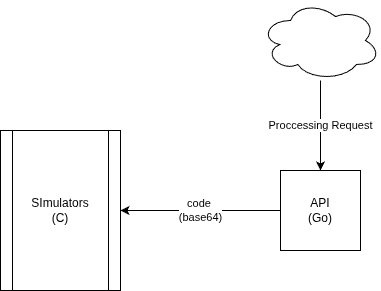

The diagram above was exported from draw.io. Its source (the exported page's mxGraphModel, read from the mxfile embedded in the PNG):
<mxGraphModel dx="1665" dy="759" grid="1" gridSize="10" guides="1" tooltips="1" connect="1" arrows="1" fold="1" page="1" pageScale="1" pageWidth="850" pageHeight="1100" math="0" shadow="0">
  <root>
    <mxCell id="0" />
    <mxCell id="1" parent="0" />
    <mxCell id="FCyJ4fuBOHMpI3hazhTu-3" edge="1" parent="1" source="FCyJ4fuBOHMpI3hazhTu-1" style="edgeStyle=orthogonalEdgeStyle;rounded=0;orthogonalLoop=1;jettySize=auto;html=1;" target="FCyJ4fuBOHMpI3hazhTu-2" value="Proccessing Request">
      <mxGeometry relative="1" as="geometry" />
    </mxCell>
    <mxCell id="FCyJ4fuBOHMpI3hazhTu-1" parent="1" style="ellipse;shape=cloud;whiteSpace=wrap;html=1;" value="" vertex="1">
      <mxGeometry height="80" width="120" x="420" y="190" as="geometry" />
    </mxCell>
    <mxCell id="FCyJ4fuBOHMpI3hazhTu-8" edge="1" parent="1" source="FCyJ4fuBOHMpI3hazhTu-2" style="edgeStyle=orthogonalEdgeStyle;rounded=0;orthogonalLoop=1;jettySize=auto;html=1;" target="FCyJ4fuBOHMpI3hazhTu-7" value="code&amp;nbsp;&lt;div&gt;(&lt;span style=&quot;background-color: light-dark(#ffffff, var(--ge-dark-color, #121212)); color: light-dark(rgb(0, 0, 0), rgb(255, 255, 255));&quot;&gt;base64)&lt;/span&gt;&lt;/div&gt;">
      <mxGeometry relative="1" as="geometry" />
    </mxCell>
    <mxCell id="FCyJ4fuBOHMpI3hazhTu-2" parent="1" style="whiteSpace=wrap;html=1;aspect=fixed;" value="API&lt;div&gt;&lt;div&gt;(Go)&lt;/div&gt;&lt;/div&gt;" vertex="1">
      <mxGeometry height="80" width="80" x="440" y="360" as="geometry" />
    </mxCell>
    <mxCell id="FCyJ4fuBOHMpI3hazhTu-7" parent="1" style="shape=process;whiteSpace=wrap;html=1;backgroundOutline=1;" value="SImulators&lt;div&gt;(C)&lt;/div&gt;" vertex="1">
      <mxGeometry height="160" width="120" x="160" y="320" as="geometry" />
    </mxCell>
  </root>
</mxGraphModel>